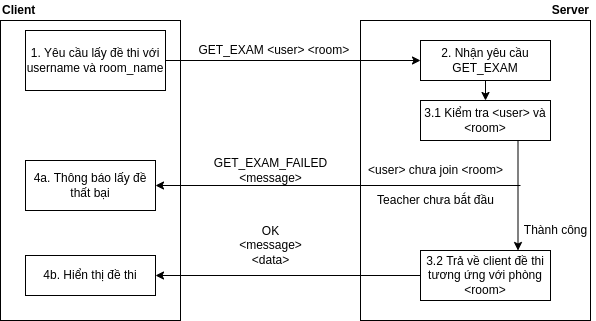

The diagram above was exported from draw.io. Its source (the exported page's mxGraphModel, read from the mxfile embedded in the PNG):
<mxGraphModel dx="868" dy="461" grid="1" gridSize="10" guides="1" tooltips="1" connect="1" arrows="1" fold="1" page="1" pageScale="1" pageWidth="827" pageHeight="1169" math="0" shadow="0">
  <root>
    <mxCell id="0" />
    <mxCell id="1" parent="0" />
    <mxCell id="baA4EQ0tRlaUyN0qnqGr-1" value="" style="rounded=0;whiteSpace=wrap;html=1;" vertex="1" parent="1">
      <mxGeometry x="100" y="100" width="180" height="300" as="geometry" />
    </mxCell>
    <mxCell id="baA4EQ0tRlaUyN0qnqGr-2" value="" style="rounded=0;whiteSpace=wrap;html=1;" vertex="1" parent="1">
      <mxGeometry x="460" y="100" width="230" height="300" as="geometry" />
    </mxCell>
    <mxCell id="baA4EQ0tRlaUyN0qnqGr-3" value="Client" style="text;html=1;align=left;verticalAlign=middle;resizable=0;points=[];autosize=1;strokeColor=none;fillColor=none;fontStyle=1" vertex="1" parent="1">
      <mxGeometry x="100" y="80" width="50" height="20" as="geometry" />
    </mxCell>
    <mxCell id="baA4EQ0tRlaUyN0qnqGr-4" value="Server" style="text;html=1;align=right;verticalAlign=middle;resizable=0;points=[];autosize=1;strokeColor=none;fillColor=none;fontStyle=1" vertex="1" parent="1">
      <mxGeometry x="640" y="80" width="50" height="20" as="geometry" />
    </mxCell>
    <mxCell id="baA4EQ0tRlaUyN0qnqGr-10" value="&amp;lt;user&amp;gt; chưa join &amp;lt;room&amp;gt;" style="text;html=1;align=center;verticalAlign=middle;resizable=0;points=[];autosize=1;strokeColor=none;fillColor=none;" vertex="1" parent="1">
      <mxGeometry x="460" y="240" width="150" height="20" as="geometry" />
    </mxCell>
    <mxCell id="baA4EQ0tRlaUyN0qnqGr-15" style="edgeStyle=orthogonalEdgeStyle;rounded=0;orthogonalLoop=1;jettySize=auto;html=1;exitX=1;exitY=0.5;exitDx=0;exitDy=0;entryX=0;entryY=0.5;entryDx=0;entryDy=0;" edge="1" parent="1" source="baA4EQ0tRlaUyN0qnqGr-13" target="baA4EQ0tRlaUyN0qnqGr-14">
      <mxGeometry relative="1" as="geometry">
        <Array as="points">
          <mxPoint x="520" y="140" />
        </Array>
      </mxGeometry>
    </mxCell>
    <mxCell id="baA4EQ0tRlaUyN0qnqGr-13" value="1. Yêu cầu lấy đề thi với username và room_name" style="rounded=0;whiteSpace=wrap;html=1;strokeWidth=0;" vertex="1" parent="1">
      <mxGeometry x="125" y="110" width="140" height="60" as="geometry" />
    </mxCell>
    <mxCell id="baA4EQ0tRlaUyN0qnqGr-37" style="edgeStyle=orthogonalEdgeStyle;rounded=0;orthogonalLoop=1;jettySize=auto;html=1;exitX=0.5;exitY=1;exitDx=0;exitDy=0;entryX=0.5;entryY=0;entryDx=0;entryDy=0;startArrow=none;startFill=0;endArrow=classic;endFill=1;" edge="1" parent="1" source="baA4EQ0tRlaUyN0qnqGr-14" target="baA4EQ0tRlaUyN0qnqGr-36">
      <mxGeometry relative="1" as="geometry" />
    </mxCell>
    <mxCell id="baA4EQ0tRlaUyN0qnqGr-14" value="2. Nhận yêu cầu GET_EXAM" style="rounded=0;whiteSpace=wrap;html=1;strokeWidth=0;" vertex="1" parent="1">
      <mxGeometry x="520" y="120" width="130" height="40" as="geometry" />
    </mxCell>
    <mxCell id="baA4EQ0tRlaUyN0qnqGr-66" style="edgeStyle=orthogonalEdgeStyle;rounded=0;orthogonalLoop=1;jettySize=auto;html=1;exitX=1;exitY=0.5;exitDx=0;exitDy=0;startArrow=classic;startFill=1;endArrow=none;endFill=0;" edge="1" parent="1" source="baA4EQ0tRlaUyN0qnqGr-16">
      <mxGeometry relative="1" as="geometry">
        <mxPoint x="620" y="265" as="targetPoint" />
      </mxGeometry>
    </mxCell>
    <mxCell id="baA4EQ0tRlaUyN0qnqGr-16" value="4a. Thông báo lấy đề thất bại" style="rounded=0;whiteSpace=wrap;html=1;strokeWidth=0;" vertex="1" parent="1">
      <mxGeometry x="125" y="240" width="130" height="50" as="geometry" />
    </mxCell>
    <mxCell id="baA4EQ0tRlaUyN0qnqGr-17" value="4b. Hiển thị đề thi" style="rounded=0;whiteSpace=wrap;html=1;strokeWidth=0;" vertex="1" parent="1">
      <mxGeometry x="125" y="335" width="130" height="40" as="geometry" />
    </mxCell>
    <mxCell id="baA4EQ0tRlaUyN0qnqGr-35" value="GET_EXAM &amp;lt;user&amp;gt; &amp;lt;room&amp;gt;&amp;nbsp;" style="text;html=1;align=center;verticalAlign=middle;resizable=0;points=[];autosize=1;strokeColor=none;fillColor=none;" vertex="1" parent="1">
      <mxGeometry x="290" y="120" width="170" height="20" as="geometry" />
    </mxCell>
    <mxCell id="baA4EQ0tRlaUyN0qnqGr-75" style="edgeStyle=orthogonalEdgeStyle;rounded=0;orthogonalLoop=1;jettySize=auto;html=1;exitX=0.75;exitY=1;exitDx=0;exitDy=0;entryX=0.75;entryY=0;entryDx=0;entryDy=0;startArrow=none;startFill=0;endArrow=classic;endFill=1;" edge="1" parent="1" source="baA4EQ0tRlaUyN0qnqGr-36" target="baA4EQ0tRlaUyN0qnqGr-71">
      <mxGeometry relative="1" as="geometry" />
    </mxCell>
    <mxCell id="baA4EQ0tRlaUyN0qnqGr-36" value="3.1 Kiểm tra &amp;lt;user&amp;gt; và &amp;lt;room&amp;gt;" style="rounded=0;whiteSpace=wrap;html=1;strokeWidth=0;" vertex="1" parent="1">
      <mxGeometry x="520" y="180" width="130" height="40" as="geometry" />
    </mxCell>
    <mxCell id="baA4EQ0tRlaUyN0qnqGr-46" value="OK&lt;br&gt;&amp;lt;message&amp;gt;&lt;br&gt;&amp;lt;data&amp;gt;" style="text;html=1;align=center;verticalAlign=middle;resizable=0;points=[];autosize=1;strokeColor=none;fillColor=none;" vertex="1" parent="1">
      <mxGeometry x="330" y="300" width="80" height="50" as="geometry" />
    </mxCell>
    <mxCell id="baA4EQ0tRlaUyN0qnqGr-56" value="Thành công" style="text;html=1;align=center;verticalAlign=middle;resizable=0;points=[];autosize=1;strokeColor=none;fillColor=none;" vertex="1" parent="1">
      <mxGeometry x="615" y="300" width="80" height="20" as="geometry" />
    </mxCell>
    <mxCell id="baA4EQ0tRlaUyN0qnqGr-67" value="GET_EXAM_FAILED&lt;br&gt;&amp;lt;message&amp;gt;" style="text;html=1;align=center;verticalAlign=middle;resizable=0;points=[];autosize=1;strokeColor=none;fillColor=none;" vertex="1" parent="1">
      <mxGeometry x="305" y="235" width="130" height="30" as="geometry" />
    </mxCell>
    <mxCell id="baA4EQ0tRlaUyN0qnqGr-70" value="Teacher chưa bắt đầu" style="text;html=1;align=center;verticalAlign=middle;resizable=0;points=[];autosize=1;strokeColor=none;fillColor=none;" vertex="1" parent="1">
      <mxGeometry x="470" y="270" width="130" height="20" as="geometry" />
    </mxCell>
    <mxCell id="baA4EQ0tRlaUyN0qnqGr-74" style="edgeStyle=orthogonalEdgeStyle;rounded=0;orthogonalLoop=1;jettySize=auto;html=1;exitX=0;exitY=0.5;exitDx=0;exitDy=0;entryX=1;entryY=0.5;entryDx=0;entryDy=0;startArrow=none;startFill=0;endArrow=classic;endFill=1;" edge="1" parent="1" source="baA4EQ0tRlaUyN0qnqGr-71" target="baA4EQ0tRlaUyN0qnqGr-17">
      <mxGeometry relative="1" as="geometry" />
    </mxCell>
    <mxCell id="baA4EQ0tRlaUyN0qnqGr-71" value="3.2 Trả về client đề thi tương ứng với phòng &amp;lt;room&amp;gt;" style="rounded=0;whiteSpace=wrap;html=1;strokeWidth=0;" vertex="1" parent="1">
      <mxGeometry x="520" y="330" width="130" height="50" as="geometry" />
    </mxCell>
  </root>
</mxGraphModel>